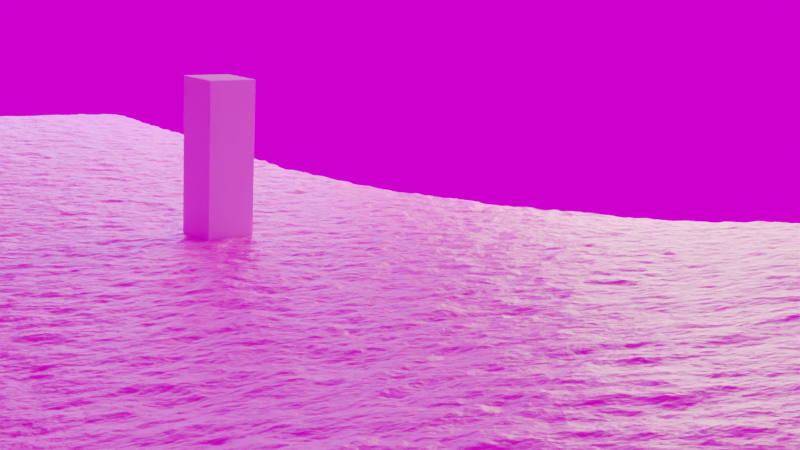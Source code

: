 # Source: taos_gorge.blend  (saved by Blender 2.81.16; exported with 4.5.12 LTS)
import bpy
from mathutils import Matrix  # noqa: F401  (used for matrix-valued properties, if any)

bpy.ops.wm.read_factory_settings(use_empty=True)
scene = bpy.context.scene
scene.name = 'Scene'

# ---- collections
col_collection = bpy.data.collections.new('Collection'); scene.collection.children.link(col_collection)
col_ship = bpy.data.collections.new('Ship')  # instanced only; not linked into the scene

# ---- images (referenced by path relative to the original .blend; pixels are not part of the script)
import os
ASSET_DIR = os.environ.get("B2B_ASSET_DIR", "")  # directory of the original .blend (textures are referenced by path, not embedded)
HERE = os.path.dirname(os.path.abspath(__file__))  # packed textures are extracted next to this script under _unpacked/

def load_image(name, relpath, width, height, colorspace="sRGB"):
    """Load a texture the original file referenced (path relative to the .blend, or extracted next to this script)."""
    p = next((c for c in (os.path.join(HERE, relpath), os.path.join(ASSET_DIR, relpath)) if relpath and os.path.exists(c)), "")
    if p:
        img = bpy.data.images.load(p, check_existing=True)
        img.name = name
    else:  # same state as the original file: an image datablock whose file is absent (Cycles renders it pink)
        img = bpy.data.images.new(name, width, height)
        img.source = "FILE"
        img.filepath = "//" + (relpath or name)
    img.colorspace_settings.name = colorspace
    return img
img_taos1_height_map__usgs_ned_10m__png = load_image('taos1 Height Map (USGS NED 10m).png', 'taos1 Height Map (USGS NED 10m).png', 1024, 1024, 'Non-Color')
img_ground01_col_var2_jpg = load_image('Ground01_col_var2.jpg', 'Ground01_col_var2.jpg', 1024, 1024, 'sRGB')
img_ground01_col_var2_jpg_002 = load_image('Ground01_col_var2.jpg.002', 'Ground01_col_var2.jpg', 1024, 1024, 'sRGB')
img_ground01_disp_jpg_002 = load_image('Ground01_disp.jpg.002', 'Ground01_disp.jpg', 1024, 1024, 'sRGB')
img_ground01_nrm_jpg_002 = load_image('Ground01_nrm.jpg.002', 'Ground01_nrm.jpg', 1024, 1024, 'sRGB')
img_ground01_rgh_jpg_002 = load_image('Ground01_rgh.jpg.002', 'Ground01_rgh.jpg', 1024, 1024, 'sRGB')
img_ground01_col_var1_jpg_002 = load_image('Ground01_col_var1.jpg.002', 'Ground01_col_var1.jpg', 1024, 1024, 'sRGB')
img_ground01_col_var2_jpg_001 = load_image('Ground01_col_var2.jpg.001', 'Ground01_col_var2.jpg', 1024, 1024, 'Non-Color')
img_ground01_disp_jpg_001 = load_image('Ground01_disp.jpg.001', 'Ground01_disp.jpg', 1024, 1024, 'Non-Color')
img_ground01_disp_jpg = load_image('Ground01_disp.jpg', 'Ground01_disp.jpg', 1024, 1024, 'Non-Color')
img_ground01_nrm_jpg = load_image('Ground01_nrm.jpg', 'Ground01_nrm.jpg', 1024, 1024, 'Non-Color')
img_ground01_rgh_jpg = load_image('Ground01_rgh.jpg', 'Ground01_rgh.jpg', 1024, 1024, 'Non-Color')
img_ground01_col_var1_jpg = load_image('Ground01_col_var1.jpg', 'Ground01_col_var1.jpg', 1024, 1024, 'sRGB')
img_moonless_golf_4k_hdr = load_image('moonless_golf_4k.hdr', 'moonless_golf_4k.hdr', 1024, 1024, 'Linear Rec.709')

# ---- materials (node trees are filled in below, after node groups)
mat_land = bpy.data.materials.new('Land')
mat_land.displacement_method = 'BOTH'
mat_land.alpha_threshold = 0.0
mat_land.line_color = (0.0, 0.0, 0.0, 1.0)
mat_grass = bpy.data.materials.new('Grass')
mat_buildingfacade_000 = bpy.data.materials.new('BuildingFacade.000')

# ---- material node trees
mat_land.use_nodes = True; mat_land.node_tree.nodes.clear()
_N = mat_land.node_tree.nodes; _L = mat_land.node_tree.links
n0 = _N.new('NodeFrame'); n0.name = 'Frame'; n0.location = (-4912, 1644)
n0.label = 'Gradient'
n0.width = 1684
n1 = _N.new('NodeFrame'); n1.name = 'Frame.004'; n1.location = (-2942, 2291)
n1.label = 'CliffRock'
n1.width = 2097
n2 = _N.new('NodeFrame'); n2.name = 'Frame.002'; n2.location = (-3147, 503)
n2.label = 'Masks'
n2.width = 2716
n3 = _N.new('NodeFrame'); n3.name = 'Frame.001'; n3.location = (-4887, -78)
n3.label = 'LandDisplacement'
n3.width = 1574
n4 = _N.new('NodeFrame'); n4.name = 'Frame.003'; n4.location = (-2867, 1583)
n4.label = 'GrassMaterial'
n4.width = 1962
n5 = _N.new('NodeFrame'); n5.name = 'Frame.005'; n5.location = (-2842, 3081)
n5.label = 'MountainMaterial'
n5.width = 1966
n5.hide = True
n6 = _N.new('ShaderNodeTexImage'); n6.name = 'Image Texture.001'; n6.location = (551, -1210)
n6.image = img_taos1_height_map__usgs_ned_10m__png
n7 = _N.new('ShaderNodeMapping'); n7.name = 'Mapping.001'; n7.location = (261, -1217)
n7.width = 240
n7.inputs[1].default_value = (0.0, -0.001, 0.0)
n8 = _N.new('ShaderNodeTexCoord'); n8.name = 'Texture Coordinate.001'; n8.location = (51, -1234)
n9 = _N.new('ShaderNodeTexImage'); n9.name = 'Image Texture.002'; n9.location = (538, -814)
n9.image = img_taos1_height_map__usgs_ned_10m__png
n10 = _N.new('ShaderNodeMapping'); n10.name = 'Mapping.002'; n10.location = (248, -822)
n10.width = 240
n10.inputs[1].default_value = (0.0, 0.001, 0.0)
n11 = _N.new('ShaderNodeTexCoord'); n11.name = 'Texture Coordinate.002'; n11.location = (38, -839)
n12 = _N.new('ShaderNodeTexImage'); n12.name = 'Image Texture.003'; n12.location = (530, -437)
n12.image = img_taos1_height_map__usgs_ned_10m__png
n13 = _N.new('ShaderNodeMapping'); n13.name = 'Mapping.003'; n13.location = (240, -445)
n13.width = 240
n13.inputs[1].default_value = (-0.001, 0.0, 0.0)
n14 = _N.new('ShaderNodeTexCoord'); n14.name = 'Texture Coordinate.003'; n14.location = (30, -462)
n15 = _N.new('ShaderNodeMapping'); n15.name = 'Mapping.004'; n15.location = (243, -38)
n15.width = 240
n15.inputs[1].default_value = (0.001, 0.0, 0.0)
n16 = _N.new('ShaderNodeTexCoord'); n16.name = 'Texture Coordinate.004'; n16.location = (33, -55)
n17 = _N.new('ShaderNodeMath'); n17.name = 'Math.001'; n17.location = (1076, -915)
n17.operation = 'ABSOLUTE'
n18 = _N.new('ShaderNodeTexImage'); n18.name = 'Image Texture.004'; n18.location = (533, -30)
n18.image = img_taos1_height_map__usgs_ned_10m__png
n19 = _N.new('ShaderNodeMath'); n19.name = 'Math.002'; n19.location = (897, -230)
n19.operation = 'SUBTRACT'
n20 = _N.new('ShaderNodeMath'); n20.name = 'Math'; n20.location = (856, -914)
n20.operation = 'SUBTRACT'
n21 = _N.new('ShaderNodeMath'); n21.name = 'Math.003'; n21.location = (1117, -232)
n21.operation = 'ABSOLUTE'
n22 = _N.new('ShaderNodeMath'); n22.name = 'Math.004'; n22.location = (1502, -498)
n23 = _N.new('ShaderNodeCombineXYZ'); n23.name = 'Combine XYZ'; n23.location = (1514, -696)
n24 = _N.new('NodeReroute'); n24.name = 'Reroute'; n24.location = (-3071, 914)
n24.width = 16
n24.socket_idname = 'NodeSocketVector'
n25 = _N.new('ShaderNodeOutputMaterial'); n25.name = 'Material Output'; n25.location = (1040, 305)
n26 = _N.new('ShaderNodeMixShader'); n26.name = 'Mix Shader.001'; n26.location = (84, 1529)
n27 = _N.new('ShaderNodeMapping'); n27.name = 'Mapping.007'; n27.location = (240, -30)
n27.width = 240
n27.inputs[3].default_value = (10.0, 10.0, 0.01)
n28 = _N.new('ShaderNodeTexCoord'); n28.name = 'Texture Coordinate.007'; n28.location = (30, -47)
n29 = _N.new('ShaderNodeTexNoise'); n29.name = 'Noise Texture.003'; n29.location = (337, -399)
n29.inputs[2].default_value = 42.3
n29.inputs[3].default_value = 8.0
n30 = _N.new('ShaderNodeMix'); n30.name = 'Mix.002'; n30.location = (602, -286)
n30.data_type = 'RGBA'
n30.inputs[0].default_value = 0.8706
n30.inputs[7].default_value = (0.0, 0.0, 0.0, 1.0)
n31 = _N.new('ShaderNodeVectorMath'); n31.name = 'Vector Math.004'; n31.location = (822, -166)
n32 = _N.new('ShaderNodeBump'); n32.name = 'Bump'; n32.location = (1511, -340)
n32.inputs[1].default_value = 1.0
n32.inputs[2].default_value = 1.0
n33 = _N.new('ShaderNodeMath'); n33.name = 'Math.013'; n33.location = (1331, -319)
n33.operation = 'MULTIPLY'
n33.inputs[1].default_value = 18.2
n34 = _N.new('ShaderNodeValToRGB'); n34.name = 'ColorRamp.002'; n34.location = (1379, -46)
while len(n34.color_ramp.elements) > 1: n34.color_ramp.elements.remove(n34.color_ramp.elements[-1])
n34.color_ramp.elements[0].position = 0.0; n34.color_ramp.elements[0].color = (0.05627, 0.05627, 0.05627, 1.0)
_e = n34.color_ramp.elements.new(0.5); _e.color = (0.02623, 0.02623, 0.02623, 1.0)
_e = n34.color_ramp.elements.new(1.0); _e.color = (0.1986, 0.1986, 0.1986, 1.0)
n35 = _N.new('ShaderNodeTexVoronoi'); n35.name = 'Voronoi Texture'; n35.location = (1088, -219)
n35.inputs[2].default_value = 22.4
n36 = _N.new('ShaderNodeBsdfPrincipled'); n36.name = 'Principled BSDF'; n36.location = (1827, -43)
n36.subsurface_method = 'BURLEY'
n36.inputs[2].default_value = 0.4382
n36.inputs[3].default_value = 1.45
n36.inputs[13].default_value = 0.5916
n36.inputs[27].default_value = (0.0, 0.0, 0.0, 1.0)
n36.inputs[28].default_value = 1.0
n37 = _N.new('ShaderNodeMath'); n37.name = 'Math.006'; n37.location = (1105, -442)
n38 = _N.new('ShaderNodeTexCoord'); n38.name = 'Texture Coordinate.005'; n38.location = (30, -506)
n39 = _N.new('ShaderNodeMapping'); n39.name = 'Mapping.005'; n39.location = (240, -489)
n39.width = 240
n40 = _N.new('ShaderNodeTexNoise'); n40.name = 'Noise Texture.001'; n40.location = (530, -517)
n40.inputs[2].default_value = 1.6
n40.inputs[3].default_value = 5.8
n41 = _N.new('ShaderNodeValToRGB'); n41.name = 'ColorRamp.001'; n41.location = (750, -500)
while len(n41.color_ramp.elements) > 1: n41.color_ramp.elements.remove(n41.color_ramp.elements[-1])
n41.color_ramp.elements[0].position = 0.4313; n41.color_ramp.elements[0].color = (0.0, 0.0, 0.0, 1.0)
_e = n41.color_ramp.elements.new(1.0); _e.color = (1.0, 1.0, 1.0, 1.0)
n42 = _N.new('ShaderNodeValToRGB'); n42.name = 'ColorRamp.003'; n42.location = (1249, -608)
while len(n42.color_ramp.elements) > 1: n42.color_ramp.elements.remove(n42.color_ramp.elements[-1])
n42.color_ramp.elements[0].position = 0.1794; n42.color_ramp.elements[0].color = (0.0, 0.0, 0.0, 1.0)
_e = n42.color_ramp.elements.new(0.4084); _e.color = (1.0, 1.0, 1.0, 1.0)
n43 = _N.new('ShaderNodeMath'); n43.name = 'Math.008'; n43.location = (1655, -50)
n43.operation = 'GREATER_THAN'
n43.inputs[1].default_value = 0.02
n44 = _N.new('ShaderNodeMath'); n44.name = 'Math.012'; n44.location = (2188, -267)
n44.label = 'Both'
n45 = _N.new('ShaderNodeMath'); n45.name = 'Math.011'; n45.location = (1864, -478)
n45.label = 'CliffMask'
n45.operation = 'MULTIPLY'
n46 = _N.new('ShaderNodeMath'); n46.name = 'Math.009'; n46.location = (1609, -301)
n46.operation = 'MULTIPLY'
n47 = _N.new('ShaderNodeVectorMath'); n47.name = 'Vector Math.002'; n47.location = (550, -46)
n47.operation = 'DOT_PRODUCT'
n47.inputs[1].default_value = (1.0, 1.0, 0.0)
n48 = _N.new('ShaderNodeVectorMath'); n48.name = 'Vector Math.001'; n48.location = (877, -372)
n48.operation = 'SUBTRACT'
n48.inputs[1].default_value = (0.5, 0.5, 0.5)
n49 = _N.new('ShaderNodeTexNoise'); n49.name = 'Noise Texture'; n49.location = (622, -378)
n49.inputs[2].default_value = 42.7
n49.inputs[3].default_value = 14.5
n49.inputs[8].default_value = 0.1
n50 = _N.new('ShaderNodeTexCoord'); n50.name = 'Texture Coordinate'; n50.location = (30, -55)
n51 = _N.new('ShaderNodeMapping'); n51.name = 'Mapping'; n51.location = (240, -38)
n51.width = 240
n52 = _N.new('ShaderNodeVectorMath'); n52.name = 'Vector Math'; n52.location = (1404, -139)
n53 = _N.new('ShaderNodeMix'); n53.name = 'Mix'; n53.location = (1181, -255)
n53.data_type = 'RGBA'
n53.inputs[0].default_value = 0.9895
n53.inputs[7].default_value = (0.0, 0.0, 0.0, 1.0)
n54 = _N.new('ShaderNodeDisplacement'); n54.name = 'Displacement'; n54.location = (911, -167)
n54.inputs[2].default_value = 0.2
n55 = _N.new('ShaderNodeTexImage'); n55.name = 'Image Texture'; n55.location = (530, -30)
n55.image = img_taos1_height_map__usgs_ned_10m__png
n56 = _N.new('ShaderNodeValToRGB'); n56.name = 'ColorRamp.005'; n56.location = (1150, -62)
while len(n56.color_ramp.elements) > 1: n56.color_ramp.elements.remove(n56.color_ramp.elements[-1])
n56.color_ramp.elements[0].position = 0.02672; n56.color_ramp.elements[0].color = (0.0, 0.0, 0.0, 1.0)
_e = n56.color_ramp.elements.new(0.2939); _e.color = (1.0, 1.0, 1.0, 1.0)
n57 = _N.new('ShaderNodeValToRGB'); n57.name = 'ColorRamp.006'; n57.location = (2037, -30)
while len(n57.color_ramp.elements) > 1: n57.color_ramp.elements.remove(n57.color_ramp.elements[-1])
n57.color_ramp.elements[0].position = 0.0; n57.color_ramp.elements[0].color = (0.0, 0.0, 0.0, 1.0)
_e = n57.color_ramp.elements.new(0.02672); _e.color = (1.0, 1.0, 1.0, 1.0)
n58 = _N.new('ShaderNodeMath'); n58.name = 'Math.005'; n58.location = (1817, -206)
n58.label = 'MountainMask'
n58.operation = 'MULTIPLY'
n59 = _N.new('ShaderNodeValToRGB'); n59.name = 'ColorRamp'; n59.location = (1293, -329)
while len(n59.color_ramp.elements) > 1: n59.color_ramp.elements.remove(n59.color_ramp.elements[-1])
n59.color_ramp.elements[0].position = 0.2557; n59.color_ramp.elements[0].color = (0.0, 0.0, 0.0, 1.0)
_e = n59.color_ramp.elements.new(0.3244); _e.color = (1.0, 1.0, 1.0, 1.0)
n60 = _N.new('ShaderNodeValToRGB'); n60.name = 'ColorRamp.004'; n60.location = (1557, -640)
while len(n60.color_ramp.elements) > 1: n60.color_ramp.elements.remove(n60.color_ramp.elements[-1])
n60.color_ramp.elements[0].position = 0.2099; n60.color_ramp.elements[0].color = (1.0, 1.0, 1.0, 1.0)
_e = n60.color_ramp.elements.new(0.4695); _e.color = (0.0, 0.0, 0.0, 1.0)
n61 = _N.new('ShaderNodeValToRGB'); n61.name = 'ColorRamp.007'; n61.location = (2446, -53)
while len(n61.color_ramp.elements) > 1: n61.color_ramp.elements.remove(n61.color_ramp.elements[-1])
n61.color_ramp.elements[0].position = 0.0; n61.color_ramp.elements[0].color = (0.0, 0.0, 0.0, 1.0)
_e = n61.color_ramp.elements.new(0.02672); _e.color = (1.0, 1.0, 1.0, 1.0)
n62 = _N.new('ShaderNodeMixShader'); n62.name = 'Mix Shader'; n62.location = (327, 1423)
n63 = _N.new('ShaderNodeMapping'); n63.name = 'Mapping.006'; n63.location = (830, -209)
n63.width = 240
n63.inputs[3].default_value = (10.0, 10.0, 10.0)
n64 = _N.new('ShaderNodeTexCoord'); n64.name = 'Texture Coordinate.006'; n64.location = (34, -94)
n65 = _N.new('ShaderNodeTexNoise'); n65.name = 'Noise Texture.002'; n65.location = (30, -352)
n65.inputs[2].default_value = 6.0
n65.inputs[3].default_value = 13.3
n65.inputs[8].default_value = 1.85
n66 = _N.new('ShaderNodeVectorMath'); n66.name = 'Vector Math.003'; n66.location = (526, -163)
n67 = _N.new('ShaderNodeMix'); n67.name = 'Mix.001'; n67.location = (306, -298)
n67.data_type = 'RGBA'
n67.inputs[0].default_value = 0.7168
n67.inputs[7].default_value = (0.0, 0.0, 0.0, 1.0)
n68 = _N.new('ShaderNodeNormalMap'); n68.name = 'Normal Map'; n68.location = (1435, -419)
n69 = _N.new('ShaderNodeRGB'); n69.name = 'RGB.001'; n69.location = (1441, -224)
n69.outputs[0].default_value = (0.2659, 0.03848, 0.3485, 1.0)
n70 = _N.new('ShaderNodeMath'); n70.name = 'Math.007'; n70.location = (1225, -524)
n70.operation = 'MULTIPLY'
n70.inputs[1].default_value = 0.4
n71 = _N.new('ShaderNodeMix'); n71.name = 'Mix.003'; n71.location = (1477, -30)
n71.data_type = 'RGBA'
n71.inputs[7].default_value = (0.5, 0.4539, 0.0, 1.0)
n72 = _N.new('ShaderNodeTexImage'); n72.name = 'Image Texture.008'; n72.location = (1130, -229)
n72.label = 'Ground01_col_var2.jpg'
n72.hide = True
n72.image = img_ground01_col_var2_jpg
n73 = _N.new('ShaderNodeValToRGB'); n73.name = 'ColorRamp.008'; n73.location = (626, -589)
while len(n73.color_ramp.elements) > 1: n73.color_ramp.elements.remove(n73.color_ramp.elements[-1])
n73.color_ramp.elements[0].position = 0.0; n73.color_ramp.elements[0].color = (1.0, 1.0, 1.0, 1.0)
_e = n73.color_ramp.elements.new(0.007634); _e.color = (0.0, 0.0, 0.0, 1.0)
n74 = _N.new('ShaderNodeValToRGB'); n74.name = 'ColorRamp.009'; n74.location = (923, -582)
while len(n74.color_ramp.elements) > 1: n74.color_ramp.elements.remove(n74.color_ramp.elements[-1])
n74.color_ramp.elements[0].position = 0.374; n74.color_ramp.elements[0].color = (0.0, 0.0, 0.0, 1.0)
_e = n74.color_ramp.elements.new(0.9351); _e.color = (1.0, 1.0, 1.0, 1.0)
n75 = _N.new('ShaderNodeValToRGB'); n75.name = 'ColorRamp.010'; n75.location = (1245, -706)
while len(n75.color_ramp.elements) > 1: n75.color_ramp.elements.remove(n75.color_ramp.elements[-1])
n75.color_ramp.elements[0].position = 0.6603; n75.color_ramp.elements[0].color = (0.0, 0.0, 0.0, 1.0)
_e = n75.color_ramp.elements.new(0.813); _e.color = (0.1165, 0.1165, 0.1165, 1.0)
n76 = _N.new('ShaderNodeBsdfPrincipled'); n76.name = 'Principled BSDF.001'; n76.location = (1692, -66)
n76.distribution = 'GGX'
n76.subsurface_method = 'BURLEY'
n76.inputs[3].default_value = 1.45
n76.inputs[27].default_value = (0.0, 0.0, 0.0, 1.0)
n76.inputs[28].default_value = 1.0
n77 = _N.new('ShaderNodeMath'); n77.name = 'Math.010'; n77.location = (1436, -302)
n77.inputs[1].default_value = 0.2
n78 = _N.new('ShaderNodeTexImage'); n78.name = 'Image Texture.009'; n78.location = (1130, -189)
n78.label = 'Ground01_col_var1.jpg'
n78.hide = True
n78.image = img_ground01_col_var2_jpg_002
n79 = _N.new('ShaderNodeTexImage'); n79.name = 'Image Texture.005'; n79.location = (1130, -269)
n79.label = 'Ground01_disp.jpg'
n79.hide = True
n79.image = img_ground01_disp_jpg_002
n80 = _N.new('ShaderNodeTexImage'); n80.name = 'Image Texture.006'; n80.location = (1130, -309)
n80.label = 'Ground01_nrm.jpg'
n80.hide = True
n80.image = img_ground01_nrm_jpg_002
n81 = _N.new('ShaderNodeTexImage'); n81.name = 'Image Texture.007'; n81.location = (1130, -349)
n81.label = 'Ground01_rgh.jpg'
n81.hide = True
n81.image = img_ground01_rgh_jpg_002
n82 = _N.new('ShaderNodeNormalMap'); n82.name = 'Normal Map.001'; n82.location = (1435, -446)
n83 = _N.new('ShaderNodeMix'); n83.name = 'Mix.005'; n83.location = (306, -325)
n83.data_type = 'RGBA'
n83.inputs[0].default_value = 0.8287
n83.inputs[7].default_value = (0.0, 0.0, 0.0, 1.0)
n84 = _N.new('ShaderNodeVectorMath'); n84.name = 'Vector Math.005'; n84.location = (526, -189)
n85 = _N.new('ShaderNodeTexNoise'); n85.name = 'Noise Texture.004'; n85.location = (30, -379)
n85.inputs[2].default_value = 19.3
n85.inputs[3].default_value = 16.0
n85.inputs[8].default_value = 0.1
n86 = _N.new('ShaderNodeTexCoord'); n86.name = 'Texture Coordinate.008'; n86.location = (34, -121)
n87 = _N.new('ShaderNodeMix'); n87.name = 'Mix.004'; n87.location = (1456, -30)
n87.data_type = 'RGBA'
n87.inputs[0].default_value = 0.2972
n87.inputs[7].default_value = (0.0009145, 0.0, 0.3582, 1.0)
n88 = _N.new('ShaderNodeRGB'); n88.name = 'RGB'; n88.location = (1460, -200)
n88.outputs[0].default_value = (0.0009145, 0.0, 0.3582, 1.0)
n89 = _N.new('ShaderNodeBsdfPrincipled'); n89.name = 'Principled BSDF.002'; n89.location = (1696, -110)
n89.distribution = 'GGX'
n89.subsurface_method = 'BURLEY'
n89.inputs[3].default_value = 1.45
n89.inputs[13].default_value = 0.1374
n89.inputs[27].default_value = (0.0, 0.0, 0.0, 1.0)
n89.inputs[28].default_value = 1.0
n90 = _N.new('ShaderNodeMapping'); n90.name = 'Mapping.008'; n90.location = (830, -236)
n90.width = 240
n90.inputs[3].default_value = (20.0, 20.0, 20.0)
n91 = _N.new('ShaderNodeTexImage'); n91.name = 'Image Texture.015'; n91.location = (1140, -243)
n91.label = 'Ground01_col_var1.jpg'
n91.hide = True
n91.image = img_ground01_col_var1_jpg_002
n92 = _N.new('ShaderNodeTexImage'); n92.name = 'Image Texture.016'; n92.location = (1140, -283)
n92.label = 'Ground01_col_var2.jpg'
n92.hide = True
n92.image = img_ground01_col_var2_jpg_001
n93 = _N.new('ShaderNodeTexImage'); n93.name = 'Image Texture.017'; n93.location = (1140, -323)
n93.label = 'Ground01_disp.jpg'
n93.hide = True
n93.image = img_ground01_disp_jpg_001
n94 = _N.new('ShaderNodeTexImage'); n94.name = 'Image Texture.018'; n94.location = (1139, -367)
n94.label = 'Ground01_nrm.jpg'
n94.hide = True
n94.image = img_ground01_nrm_jpg_002
n95 = _N.new('ShaderNodeTexImage'); n95.name = 'Image Texture.019'; n95.location = (1140, -403)
n95.label = 'Ground01_rgh.jpg'
n95.image = img_ground01_rgh_jpg_002
n6.parent = n0
n7.parent = n0
n8.parent = n0
n9.parent = n0
n10.parent = n0
n11.parent = n0
n12.parent = n0
n13.parent = n0
n14.parent = n0
n15.parent = n0
n16.parent = n0
n17.parent = n0
n18.parent = n0
n19.parent = n0
n20.parent = n0
n21.parent = n0
n22.parent = n0
n23.parent = n0
n27.parent = n1
n28.parent = n1
n29.parent = n1
n30.parent = n1
n31.parent = n1
n32.parent = n1
n33.parent = n1
n34.parent = n1
n35.parent = n1
n36.parent = n1
n37.parent = n2
n38.parent = n2
n39.parent = n2
n40.parent = n2
n41.parent = n2
n42.parent = n2
n43.parent = n2
n44.parent = n2
n45.parent = n2
n46.parent = n2
n47.parent = n2
n48.parent = n3
n49.parent = n3
n50.parent = n3
n51.parent = n3
n52.parent = n3
n53.parent = n3
n54.parent = n3
n55.parent = n3
n56.parent = n2
n57.parent = n2
n58.parent = n2
n59.parent = n2
n60.parent = n2
n61.parent = n2
n63.parent = n4
n64.parent = n4
n65.parent = n4
n66.parent = n4
n67.parent = n4
n68.parent = n4
n69.parent = n4
n70.parent = n4
n71.parent = n4
n72.parent = n4
n73.parent = n4
n74.parent = n4
n75.parent = n4
n76.parent = n4
n77.parent = n4
n78.parent = n4
n79.parent = n4
n80.parent = n4
n81.parent = n4
n82.parent = n5
n83.parent = n5
n84.parent = n5
n85.parent = n5
n86.parent = n5
n87.parent = n5
n88.parent = n5
n89.parent = n5
n90.parent = n5
n91.parent = n5
n92.parent = n5
n93.parent = n5
n94.parent = n5
n95.parent = n5
_L.new(n54.outputs[0], n52.inputs[0])
_L.new(n51.outputs[0], n55.inputs[0])
_L.new(n50.outputs[2], n51.inputs[0])
_L.new(n49.outputs[1], n48.inputs[0])
_L.new(n53.outputs[2], n52.inputs[1])
_L.new(n48.outputs[0], n53.inputs[6])
_L.new(n55.outputs[0], n37.inputs[0])
_L.new(n59.outputs[0], n46.inputs[0])
_L.new(n7.outputs[0], n6.inputs[0])
_L.new(n8.outputs[2], n7.inputs[0])
_L.new(n10.outputs[0], n9.inputs[0])
_L.new(n11.outputs[2], n10.inputs[0])
_L.new(n13.outputs[0], n12.inputs[0])
_L.new(n14.outputs[2], n13.inputs[0])
_L.new(n15.outputs[0], n18.inputs[0])
_L.new(n16.outputs[2], n15.inputs[0])
_L.new(n20.outputs[0], n17.inputs[0])
_L.new(n6.outputs[0], n20.inputs[0])
_L.new(n9.outputs[0], n20.inputs[1])
_L.new(n19.outputs[0], n21.inputs[0])
_L.new(n18.outputs[0], n19.inputs[0])
_L.new(n12.outputs[0], n19.inputs[1])
_L.new(n55.outputs[0], n54.inputs[0])
_L.new(n21.outputs[0], n23.inputs[0])
_L.new(n17.outputs[0], n23.inputs[1])
_L.new(n24.outputs[0], n47.inputs[0])
_L.new(n39.outputs[0], n40.inputs[0])
_L.new(n38.outputs[3], n39.inputs[0])
_L.new(n37.outputs[0], n59.inputs[0])
_L.new(n40.outputs[0], n41.inputs[0])
_L.new(n41.outputs[0], n37.inputs[1])
_L.new(n46.outputs[0], n58.inputs[1])
_L.new(n21.outputs[0], n22.inputs[0])
_L.new(n17.outputs[0], n22.inputs[1])
_L.new(n58.outputs[0], n44.inputs[0])
_L.new(n45.outputs[0], n44.inputs[1])
_L.new(n63.outputs[0], n78.inputs[0])
_L.new(n63.outputs[0], n72.inputs[0])
_L.new(n63.outputs[0], n79.inputs[0])
_L.new(n63.outputs[0], n80.inputs[0])
_L.new(n63.outputs[0], n81.inputs[0])
_L.new(n80.outputs[0], n68.inputs[1])
_L.new(n78.outputs[0], n71.inputs[6])
_L.new(n64.outputs[2], n66.inputs[0])
_L.new(n65.outputs[1], n67.inputs[6])
_L.new(n67.outputs[2], n66.inputs[1])
_L.new(n76.outputs[0], n62.inputs[1])
_L.new(n27.outputs[0], n31.inputs[0])
_L.new(n28.outputs[0], n27.inputs[0])
_L.new(n31.outputs[0], n35.inputs[0])
_L.new(n29.outputs[1], n30.inputs[6])
_L.new(n28.outputs[3], n29.inputs[0])
_L.new(n30.outputs[2], n31.inputs[1])
_L.new(n71.outputs[2], n76.inputs[0])
_L.new(n23.outputs[0], n24.inputs[0])
_L.new(n35.outputs[0], n34.inputs[0])
_L.new(n34.outputs[0], n36.inputs[0])
_L.new(n35.outputs[0], n33.inputs[0])
_L.new(n33.outputs[0], n32.inputs[3])
_L.new(n86.outputs[2], n84.inputs[0])
_L.new(n85.outputs[1], n83.inputs[6])
_L.new(n84.outputs[0], n90.inputs[0])
_L.new(n83.outputs[2], n84.inputs[1])
_L.new(n87.outputs[2], n89.inputs[0])
_L.new(n58.outputs[0], n57.inputs[0])
_L.new(n26.outputs[0], n62.inputs[2])
_L.new(n36.outputs[0], n26.inputs[1])
_L.new(n44.outputs[0], n61.inputs[0])
_L.new(n55.outputs[0], n42.inputs[0])
_L.new(n42.outputs[0], n46.inputs[1])
_L.new(n55.outputs[0], n60.inputs[0])
_L.new(n60.outputs[0], n45.inputs[0])
_L.new(n47.outputs[1], n56.inputs[0])
_L.new(n56.outputs[0], n58.inputs[0])
_L.new(n56.outputs[0], n45.inputs[1])
_L.new(n57.outputs[0], n26.inputs[0])
_L.new(n61.outputs[0], n62.inputs[0])
_L.new(n88.outputs[0], n89.inputs[9])
_L.new(n32.outputs[0], n36.inputs[5])
_L.new(n69.outputs[0], n76.inputs[9])
_L.new(n81.outputs[0], n77.inputs[0])
_L.new(n66.outputs[0], n63.inputs[0])
_L.new(n47.outputs[1], n73.inputs[0])
_L.new(n73.outputs[0], n74.inputs[0])
_L.new(n74.outputs[0], n70.inputs[0])
_L.new(n70.outputs[0], n71.inputs[0])
_L.new(n90.outputs[0], n91.inputs[0])
_L.new(n90.outputs[0], n92.inputs[0])
_L.new(n90.outputs[0], n93.inputs[0])
_L.new(n90.outputs[0], n94.inputs[0])
_L.new(n90.outputs[0], n95.inputs[0])
_L.new(n91.outputs[0], n87.inputs[6])
_L.new(n94.outputs[0], n82.inputs[1])
_L.new(n95.outputs[0], n89.inputs[2])
_L.new(n89.outputs[0], n26.inputs[2])
_L.new(n52.outputs[0], n25.inputs[2])
_L.new(n74.outputs[0], n75.inputs[0])
_L.new(n75.outputs[0], n76.inputs[13])
_L.new(n77.outputs[0], n76.inputs[2])
_L.new(n62.outputs[0], n25.inputs[0])
n25.is_active_output = True
mat_grass.use_nodes = True; mat_grass.node_tree.nodes.clear()
_N = mat_grass.node_tree.nodes; _L = mat_grass.node_tree.links
n0 = _N.new('ShaderNodeOutputMaterial'); n0.name = 'Material Output'; n0.location = (300, 300)
n1 = _N.new('ShaderNodeEmission'); n1.name = 'Emission Viewer'; n1.location = (300, 340)
n1.label = 'Viewer'
n1.hide = True
n2 = _N.new('ShaderNodeTexImage'); n2.name = 'Image Texture.002'; n2.location = (-528, 114)
n2.label = 'Ground01_disp.jpg'
n2.hide = True
n2.image = img_ground01_disp_jpg
n3 = _N.new('ShaderNodeTexImage'); n3.name = 'Image Texture.003'; n3.location = (-528, 74)
n3.label = 'Ground01_nrm.jpg'
n3.hide = True
n3.image = img_ground01_nrm_jpg
n4 = _N.new('ShaderNodeTexImage'); n4.name = 'Image Texture.004'; n4.location = (-528, 34)
n4.label = 'Ground01_rgh.jpg'
n4.hide = True
n4.image = img_ground01_rgh_jpg
n5 = _N.new('ShaderNodeBsdfPrincipled'); n5.name = 'Principled BSDF'; n5.location = (10, 300)
n5.distribution = 'GGX'
n5.subsurface_method = 'BURLEY'
n5.inputs[3].default_value = 1.45
n5.inputs[27].default_value = (0.0, 0.0, 0.0, 1.0)
n5.inputs[28].default_value = 1.0
n6 = _N.new('ShaderNodeTexImage'); n6.name = 'Image Texture.001'; n6.location = (-528, 154)
n6.label = 'Ground01_col_var2.jpg'
n6.hide = True
n6.image = img_ground01_col_var2_jpg
n7 = _N.new('ShaderNodeTexImage'); n7.name = 'Image Texture'; n7.location = (-528, 194)
n7.label = 'Ground01_col_var1.jpg'
n7.hide = True
n7.image = img_ground01_col_var1_jpg
_L.new(n1.outputs[0], n0.inputs[0])
_L.new(n7.outputs[0], n1.inputs[0])
n0.is_active_output = True

# ---- world
world_world = bpy.data.worlds.new('World'); scene.world = world_world
world_world.use_nodes = True; world_world.node_tree.nodes.clear()
_N = world_world.node_tree.nodes; _L = world_world.node_tree.links
n0 = _N.new('ShaderNodeOutputWorld'); n0.name = 'World Output'; n0.location = (300, 300)
n1 = _N.new('ShaderNodeBackground'); n1.name = 'Background'; n1.location = (10, 300)
n2 = _N.new('ShaderNodeMapping'); n2.name = 'Mapping'; n2.location = (-637, 355)
n2.width = 240
n3 = _N.new('ShaderNodeTexCoord'); n3.name = 'Texture Coordinate'; n3.location = (-837, 338)
n4 = _N.new('ShaderNodeTexEnvironment'); n4.name = 'Environment Texture'; n4.location = (-337, 326)
n4.image = img_moonless_golf_4k_hdr
_L.new(n1.outputs[0], n0.inputs[0])
_L.new(n4.outputs[0], n1.inputs[0])
_L.new(n2.outputs[0], n4.inputs[0])
_L.new(n3.outputs[0], n2.inputs[0])
n0.is_active_output = True
world_world.color = (0.05088, 0.05088, 0.05088)
world_world.use_sun_shadow = False
world_world.sun_shadow_jitter_overblur = 0.0

# ---- cameras
cam_camera = bpy.data.cameras.new('Camera')
cam_camera.passepartout_alpha = 1.0
cam_camera.clip_end = 100.0
cam_camera.ortho_scale = 1.514
cam_camera.show_passepartout = False
cam_camera_001 = bpy.data.cameras.new('Camera.001')
cam_camera_001.type = 'ORTHO'
cam_camera_001.passepartout_alpha = 1.0
cam_camera_001.clip_end = 100.0
cam_camera_001.ortho_scale = 7.314

# ---- lights
light_area_001 = bpy.data.lights.new('Area.001', 'AREA')
light_area_001.color = (1.0, 0.7, 0.4793)
light_area_001.transmission_factor = 0.0
light_area_001.energy = 52.46
light_area_001.shadow_soft_size = 1.0
light_area_001.shadow_maximum_resolution = 0.006
light_area_001.use_absolute_resolution = True
light_area_001.size = 1.0
light_area_001.size_y = 1.0
light_area_002 = bpy.data.lights.new('Area.002', 'AREA')
light_area_002.color = (0.3616, 0.4221, 1.0)
light_area_002.transmission_factor = 0.0
light_area_002.energy = 18.38
light_area_002.shadow_soft_size = 0.93
light_area_002.shadow_maximum_resolution = 0.006
light_area_002.use_absolute_resolution = True
light_area_002.shape = 'RECTANGLE'
light_area_002.size = 0.93
light_area_002.size_y = 0.33

# ---- meshes
me_plane = bpy.data.meshes.new('Plane')
me_plane.from_pydata([(-1.0, -1.0, 0.0), (1.0, -1.0, 0.0), (-1.0, 1.0, 0.3837), (1.0, 1.0, 0.3837), (-1.0, -0.25, 0.03037), (-1.0, 0.0, 0.07651), (-1.0, 0.5, 0.1992), (-1.0, 0.75, 0.2932), (-1.0, 0.25, 0.129), (-1.0, -0.5, 0.003201), (-1.0, -0.75, 0.0), (1.0, -0.75, 0.0), (1.0, -0.5, 0.003201), (1.0, -0.25, 0.03037), (1.0, 0.0, 0.07651), (1.0, 0.25, 0.129), (1.0, 0.5, 0.1992), (1.0, 0.75, 0.2932)], [], [(17, 3, 2, 7), (12, 13, 4, 9), (11, 12, 9, 10), (13, 14, 5, 4), (1, 11, 10, 0), (14, 15, 8, 5), (15, 16, 6, 8), (16, 17, 7, 6)])
_uv = me_plane.uv_layers.new(name='UVMap')
_uv.uv.foreach_set('vector', [0.9956, 0.8717, 0.9956, 0.9956, 0.004369, 0.9956, 0.004369, 0.8717, 0.9956, 0.2522, 0.9956, 0.3761, 0.004369, 0.3761, 0.004369, 0.2522, 0.9956, 0.1283, 0.9956, 0.2522, 0.004369, 0.2522, 0.004369, 0.1283, 0.9956, 0.3761, 0.9956, 0.5, 0.004369, 0.5, 0.004369, 0.3761, 0.9956, 0.004369, 0.9956, 0.1283, 0.004369, 0.1283, 0.004369, 0.004369, 0.9956, 0.5, 0.9956, 0.6239, 0.004369, 0.6239, 0.004369, 0.5, 0.9956, 0.6239, 0.9956, 0.7478, 0.004369, 0.7478, 0.004369, 0.6239, 0.9956, 0.7478, 0.9956, 0.8717, 0.004369, 0.8717, 0.004369, 0.7478])
me_plane.materials.append(mat_land)
me_plane.materials.append(mat_grass)
me_plane.use_remesh_fix_poles = True
me_plane.use_remesh_preserve_attributes = False
me_plane.use_mirror_vertex_groups = False
me_plane.update()
me_cube = bpy.data.meshes.new('Cube')
me_cube.from_pydata([(-0.03149, -0.002613, -0.1044), (-0.03149, -0.0579, 0.08689), (-0.03149, 0.0579, -0.08689), (-0.03149, 0.002613, 0.1044), (0.03149, -0.002613, -0.1044), (0.03149, -0.0579, 0.08689), (0.03149, 0.0579, -0.08689), (0.03149, 0.002613, 0.1044)], [], [(0, 1, 3, 2), (2, 3, 7, 6), (6, 7, 5, 4), (4, 5, 1, 0), (2, 6, 4, 0), (7, 3, 1, 5)])
_uv = me_cube.uv_layers.new(name='UVMap')
_uv.uv.foreach_set('vector', [-0.4055, -3.122, 1.406, -3.122, 1.406, -1.311, -0.4055, -1.311, -0.4055, -1.311, 1.406, -1.311, 1.406, 0.5, -0.4055, 0.5, -0.4055, 0.5, 1.406, 0.5, 1.406, 2.311, -0.4055, 2.311, -0.4055, 2.311, 1.406, 2.311, 1.406, 4.122, -0.4055, 4.122, -2.217, 0.5, -0.4055, 0.5, -0.4055, 2.311, -2.217, 2.311, 1.406, 0.5, 3.217, 0.5, 3.217, 2.311, 1.406, 2.311])
me_cube.materials.append(mat_buildingfacade_000)
me_cube.use_remesh_fix_poles = True
me_cube.use_remesh_preserve_attributes = False
me_cube.use_mirror_vertex_groups = False
me_cube.update()

# ---- objects
ob_camera = bpy.data.objects.new('Camera', cam_camera)
ob_plane = bpy.data.objects.new('Plane', me_plane)
ob_camera_001 = bpy.data.objects.new('Camera.001', cam_camera_001)
ob_area = bpy.data.objects.new('Area', light_area_001)
ob_area_001 = bpy.data.objects.new('Area.001', light_area_002)
ob_ship = bpy.data.objects.new('Ship', None)
ob_cube = bpy.data.objects.new('Cube', me_cube)

# ---- transforms, parenting, visibility, modifiers, constraints
ob_camera.location = (-0.4667, -1.262, 0.0514)
ob_camera.rotation_euler = (1.559, 0.1308, 5.594)
ob_camera.scale = (1.0, 1.0, 1.0)
ob_camera.lock_rotations_4d = False
ob_camera.empty_display_type = 'ARROWS'
ob_camera.color = (0.0, 0.0, 0.0, 0.0)
ob_camera.display_type = 'WIRE'
ob_camera.lineart.crease_threshold = 0.0
ob_plane.location = (-0.1698, -0.2053, 0.0)
ob_plane.rotation_euler = (0.0, -0.0, 0.1887)
ob_plane.lineart.crease_threshold = 0.0
ob_plane.cycles.use_adaptive_subdivision = True
_m = ob_plane.modifiers.new('Subdivision', 'SUBSURF')
_m.uv_smooth = 'PRESERVE_CORNERS'
_m.subdivision_type = 'SIMPLE'
_m.show_only_control_edges = False
ob_camera_001.location = (-0.9083, -1.985, 0.6179)
ob_camera_001.rotation_euler = (1.139, -0.3879, -0.262)
ob_camera_001.scale = (1.0, 1.0, 1.0)
ob_camera_001.lock_rotations_4d = False
ob_camera_001.empty_display_type = 'ARROWS'
ob_camera_001.color = (0.0, 0.0, 0.0, 0.0)
ob_camera_001.display_type = 'WIRE'
ob_camera_001.lineart.crease_threshold = 0.0
ob_area.location = (1.554, 0.1486, 0.3513)
ob_area.rotation_euler = (1.196, -0.0, 1.344)
ob_area.lineart.crease_threshold = 0.0
ob_area_001.location = (0.7354, 0.9302, 0.6029)
ob_area_001.rotation_euler = (1.278, -0.1361, -3.616)
ob_area_001.lineart.crease_threshold = 0.0
ob_ship.location = (0.6412, -0.04841, 0.2378)
ob_ship.rotation_euler = (0.0, -1.273, 0.5619)
ob_ship.scale = (0.003609, 0.003609, 0.003609)
ob_ship.instance_type = 'COLLECTION'
ob_ship.lineart.crease_threshold = 0.0
ob_cube.location = (0.2467, -0.05847, 0.1476)
ob_cube.lineart.crease_threshold = 0.0
ob_ship.instance_collection = col_ship

# ---- collection membership
col_collection.objects.link(ob_camera)
col_collection.objects.link(ob_plane)
col_collection.objects.link(ob_camera_001)
col_collection.objects.link(ob_area)
col_collection.objects.link(ob_area_001)
col_collection.objects.link(ob_ship)
col_collection.objects.link(ob_cube)

# ---- scene / render settings (as saved in the file)
scene.camera = ob_camera
scene.frame_start = 1; scene.frame_end = 250; scene.frame_set(1)
scene.render.engine = 'CYCLES'
scene.render.film_transparent = True
scene.render.use_border = True
scene.cycles.feature_set = 'EXPERIMENTAL'
scene.cycles.use_denoising = False
scene.cycles.samples = 512
scene.cycles.sampling_pattern = 'TABULATED_SOBOL'
scene.cycles.use_adaptive_sampling = False
scene.cycles.use_light_tree = False
scene.view_settings.view_transform = 'Filmic'
bpy.context.view_layer.update()
